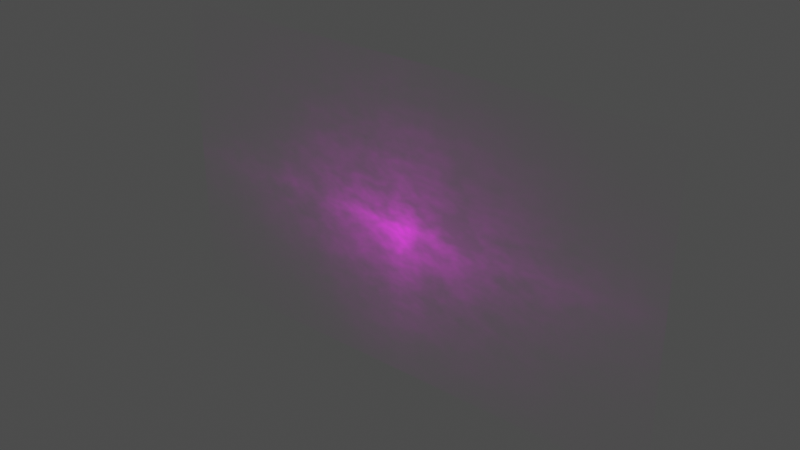 # Source: fog-cloud-plane-10_2K_9355ca68-a1fe-40e9-917e-c32305435fbc.blend  (saved by Blender 5.1.30; exported with 4.5.12 LTS)
import bpy
from mathutils import Matrix  # noqa: F401  (used for matrix-valued properties, if any)

bpy.ops.wm.read_factory_settings(use_empty=True)
scene = bpy.context.scene
scene.name = 'upload'

# ---- collections
col_fog___cloud_plane_10 = bpy.data.collections.new('Fog / Cloud Plane 10'); scene.collection.children.link(col_fog___cloud_plane_10)

# ---- images (referenced by path relative to the original .blend; pixels are not part of the script)
import os
ASSET_DIR = os.environ.get("B2B_ASSET_DIR", "")  # directory of the original .blend (textures are referenced by path, not embedded)
HERE = os.path.dirname(os.path.abspath(__file__))  # packed textures are extracted next to this script under _unpacked/

def load_image(name, relpath, width, height, colorspace="sRGB"):
    """Load a texture the original file referenced (path relative to the .blend, or extracted next to this script)."""
    p = next((c for c in (os.path.join(HERE, relpath), os.path.join(ASSET_DIR, relpath)) if relpath and os.path.exists(c)), "")
    if p:
        img = bpy.data.images.load(p, check_existing=True)
        img.name = name
    else:  # same state as the original file: an image datablock whose file is absent (Cycles renders it pink)
        img = bpy.data.images.new(name, width, height)
        img.source = "FILE"
        img.filepath = "//" + (relpath or name)
    img.colorspace_settings.name = colorspace
    return img
img_cloud_94_tif = load_image('cloud 94.tif', 'textures_2k/cloud 94.tif', 1024, 1024, 'sRGB')

# ---- materials (node trees are filled in below, after node groups)
mat_cloud_65_003 = bpy.data.materials.new('cloud 65.003')
mat_cloud_65_003.surface_render_method = 'BLENDED'
mat_cloud_65_003.blend_method = 'BLEND'
mat_cloud_65_003.use_backface_culling_lightprobe_volume = False

# ---- material node trees
mat_cloud_65_003.use_nodes = True; mat_cloud_65_003.node_tree.nodes.clear()
_N = mat_cloud_65_003.node_tree.nodes; _L = mat_cloud_65_003.node_tree.links
n0 = _N.new('ShaderNodeOutputMaterial'); n0.name = 'Material Output'; n0.location = (300, 300)
n1 = _N.new('ShaderNodeBsdfPrincipled'); n1.name = 'Principled BSDF'; n1.location = (0, 300)
n1.distribution = 'GGX'
n1.subsurface_method = 'RANDOM_WALK_SKIN'
n1.inputs[3].default_value = 1.45
n1.inputs[28].default_value = 4.0
n2 = _N.new('ShaderNodeRGB'); n2.name = 'RGB.002'; n2.location = (-526, 612)
n2.outputs[0].default_value = (0.5, 0.5, 0.5, 1.0)
n3 = _N.new('ShaderNodeMix'); n3.name = 'Mix.002'; n3.location = (-295, 340)
n3.data_type = 'RGBA'
n3.blend_type = 'COLOR'
n4 = _N.new('ShaderNodeValToRGB'); n4.name = 'ColorRamp.003'; n4.location = (-646, 79)
while len(n4.color_ramp.elements) > 1: n4.color_ramp.elements.remove(n4.color_ramp.elements[-1])
n4.color_ramp.elements[0].position = 0.0; n4.color_ramp.elements[0].color = (0.0, 0.0, 0.0, 1.0)
_e = n4.color_ramp.elements.new(1.0); _e.color = (1.0, 1.0, 1.0, 1.0)
n5 = _N.new('ShaderNodeMix'); n5.name = 'Mix.003'; n5.location = (-264, -170)
n5.data_type = 'RGBA'
n5.blend_type = 'MULTIPLY'
n5.inputs[0].default_value = 0.7901
n6 = _N.new('ShaderNodeValToRGB'); n6.name = 'ColorRamp.002'; n6.location = (-605, -455)
while len(n6.color_ramp.elements) > 1: n6.color_ramp.elements.remove(n6.color_ramp.elements[-1])
n6.color_ramp.elements[0].position = 0.3988; n6.color_ramp.elements[0].color = (0.0, 0.0, 0.0, 1.0)
_e = n6.color_ramp.elements.new(1.0); _e.color = (1.0, 1.0, 1.0, 1.0)
n7 = _N.new('ShaderNodeTexNoise'); n7.name = 'Noise Texture.001'; n7.location = (-845, -582)
n7.noise_dimensions = '4D'
n7.inputs[2].default_value = 2.3
n7.inputs[3].default_value = 4.7
n7.inputs[4].default_value = 0.8812
n8 = _N.new('ShaderNodeMath'); n8.name = 'Math'; n8.location = (-1031, -626)
n8.operation = 'MULTIPLY'
n8.inputs[1].default_value = 0.0005
n9 = _N.new('ShaderNodeValue'); n9.name = 'Value'; n9.location = (-1206, -650)
n9.outputs[0].default_value = 1.0
n10 = _N.new('ShaderNodeTexImage'); n10.name = 'Image Texture'; n10.location = (-1000, 333)
n10.image = img_cloud_94_tif
n10.extension = 'CLIP'
_L.new(n3.outputs[2], n1.inputs[0])
_L.new(n1.outputs[0], n0.inputs[0])
_L.new(n10.outputs[0], n3.inputs[6])
_L.new(n2.outputs[0], n3.inputs[7])
_L.new(n3.outputs[2], n1.inputs[27])
_L.new(n5.outputs[2], n1.inputs[4])
_L.new(n4.outputs[0], n5.inputs[6])
_L.new(n7.outputs[0], n6.inputs[0])
_L.new(n6.outputs[0], n5.inputs[7])
_L.new(n10.outputs[0], n4.inputs[0])
_L.new(n9.outputs[0], n8.inputs[0])
_L.new(n8.outputs[0], n7.inputs[1])
n0.is_active_output = True

# ---- meshes
me_cloud_65_006 = bpy.data.meshes.new('cloud 65.006')
me_cloud_65_006.from_pydata([(-8.408, 2.186e-07, -0.02209), (8.408, 2.186e-07, -0.02209), (-8.408, -2.186e-07, 9.978), (8.408, -2.186e-07, 9.978)], [], [(0, 1, 3, 2)])
_uv = me_cloud_65_006.uv_layers.new(name='UVMap')
_uv.uv.foreach_set('vector', [0.0, 0.0, 1.0, 0.0, 1.0, 1.0, 0.0, 1.0])
me_cloud_65_006.materials.append(mat_cloud_65_003)
me_cloud_65_006.update()

# ---- objects
ob_fog___cloud_plane_10 = bpy.data.objects.new('Fog / Cloud Plane 10', me_cloud_65_006)

# ---- transforms, parenting, visibility, modifiers, constraints
ob_fog___cloud_plane_10.location = (0.0, 0.0, 0.0)

# ---- collection membership
scene.collection.objects.link(ob_fog___cloud_plane_10)
col_fog___cloud_plane_10.objects.link(ob_fog___cloud_plane_10)

# ---- scene / render settings (as saved in the file)
scene.frame_start = 1; scene.frame_end = 250; scene.frame_set(1)
scene.render.engine = 'BLENDER_EEVEE_NEXT'
scene.render.image_settings.exr_codec = 'NONE'
scene.render.bake_bias = 0.0
scene.render.bake_samples = 0
scene.render.simplify_subdivision_render = 0
scene.render.simplify_child_particles_render = 0.0
scene.cycles.sampling_pattern = 'TABULATED_SOBOL'
scene.eevee.use_shadows = False
scene.view_settings.view_transform = 'Raw'
bpy.context.view_layer.update()

# ---- added for rendering (the .blend has no active camera and no usable light): camera, sun + grey world if the file has none
cam_auto = bpy.data.cameras.new('AutoCamera')
cam_auto.lens = 50.0
cam_auto.sensor_width = 36.0
cam_auto.clip_end = 1000.0
ob_auto_camera = bpy.data.objects.new('AutoCamera', cam_auto)
scene.collection.objects.link(ob_auto_camera)
ob_auto_camera.location = (18.1023, -21.7227, 19.4597)
ob_auto_camera.rotation_euler = (1.09748, -7.21219e-08, 0.694738)
scene.camera = ob_auto_camera
light_auto_sun = bpy.data.lights.new('AutoSun', 'SUN')
light_auto_sun.energy = 3.0
light_auto_sun.angle = 0.0523599
ob_auto_sun = bpy.data.objects.new('AutoSun', light_auto_sun)
scene.collection.objects.link(ob_auto_sun)
ob_auto_sun.rotation_euler = (0.872665, 0.174533, 0.523599)
if scene.world is None:
    world_auto = bpy.data.worlds.new('AutoWorld')
    world_auto.color = (0.3, 0.3, 0.3)
    scene.world = world_auto
bpy.context.view_layer.update()
